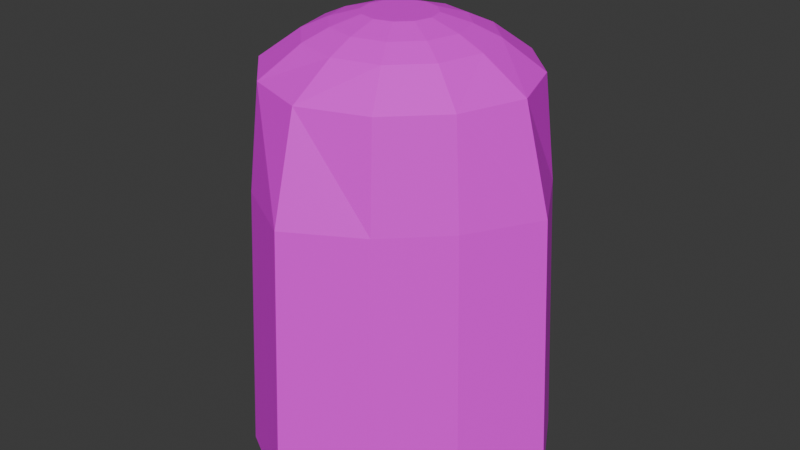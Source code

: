 # Source: rock_enigme.blend  (saved by Blender 4.2.66; exported with 4.5.12 LTS)
import bpy
from mathutils import Matrix  # noqa: F401  (used for matrix-valued properties, if any)

bpy.ops.wm.read_factory_settings(use_empty=True)
scene = bpy.context.scene
scene.name = 'Scene'

# ---- collections
col_collection = bpy.data.collections.new('Collection'); scene.collection.children.link(col_collection)

# ---- images (referenced by path relative to the original .blend; pixels are not part of the script)
import os
ASSET_DIR = os.environ.get("B2B_ASSET_DIR", "")  # directory of the original .blend (textures are referenced by path, not embedded)
HERE = os.path.dirname(os.path.abspath(__file__))  # packed textures are extracted next to this script under _unpacked/

def load_image(name, relpath, width, height, colorspace="sRGB"):
    """Load a texture the original file referenced (path relative to the .blend, or extracted next to this script)."""
    p = next((c for c in (os.path.join(HERE, relpath), os.path.join(ASSET_DIR, relpath)) if relpath and os.path.exists(c)), "")
    if p:
        img = bpy.data.images.load(p, check_existing=True)
        img.name = name
    else:  # same state as the original file: an image datablock whose file is absent (Cycles renders it pink)
        img = bpy.data.images.new(name, width, height)
        img.source = "FILE"
        img.filepath = "//" + (relpath or name)
    img.colorspace_settings.name = colorspace
    return img
img_rock_texture_jpg = load_image('rock_texture.jpg', 'rock_texture.jpg', 1024, 1024, 'sRGB')

# ---- materials (node trees are filled in below, after node groups)
mat_material_001 = bpy.data.materials.new('Material.001')

# ---- material node trees
mat_material_001.use_nodes = True; mat_material_001.node_tree.nodes.clear()
_N = mat_material_001.node_tree.nodes; _L = mat_material_001.node_tree.links
n0 = _N.new('ShaderNodeBsdfPrincipled'); n0.name = 'Principled BSDF'; n0.location = (10, 300)
n1 = _N.new('ShaderNodeOutputMaterial'); n1.name = 'Material Output'; n1.location = (300, 300)
n2 = _N.new('ShaderNodeTexImage'); n2.name = 'Image Texture'; n2.location = (-280, 271)
n2.image = img_rock_texture_jpg
_L.new(n0.outputs[0], n1.inputs[0])
_L.new(n2.outputs[0], n0.inputs[0])
n1.is_active_output = True

# ---- world
world_world = bpy.data.worlds.new('World'); scene.world = world_world
world_world.use_nodes = True; world_world.node_tree.nodes.clear()
_N = world_world.node_tree.nodes; _L = world_world.node_tree.links
n0 = _N.new('ShaderNodeOutputWorld'); n0.name = 'World Output'; n0.location = (300, 300)
n1 = _N.new('ShaderNodeBackground'); n1.name = 'Background'; n1.location = (10, 300)
n1.inputs[0].default_value = (0.05088, 0.05088, 0.05088, 1.0)
_L.new(n1.outputs[0], n0.inputs[0])
n0.is_active_output = True
world_world.color = (0.05088, 0.05088, 0.05088)
world_world.sun_shadow_jitter_overblur = 0.0

# ---- meshes
me_cylinder_001 = bpy.data.meshes.new('Cylinder.001')
me_cylinder_001.from_pydata([(-7.139e-10, 0.8657, 0.3872), (-2.668e-08, 0.1872, 1.194), (0.3755, 0.6504, 0.3872), (0.09362, 0.1621, 1.194), (0.6504, 0.3755, 0.3872), (0.1621, 0.09362, 1.194), (0.8657, -2.069e-10, 0.3872), (0.1872, 2.576e-08, 1.194), (0.6504, -0.3755, 0.3872), (0.1621, -0.09362, 1.194), (0.3755, -0.6504, 0.3872), (0.09362, -0.1621, 1.194), (-7.139e-10, -0.8657, 0.3872), (2.699e-08, -0.1872, 1.194), (-0.3755, -0.6504, 0.3872), (-0.09362, -0.1621, 1.194), (-0.6504, -0.3755, 0.3872), (-0.1621, -0.09362, 1.194), (-0.8657, -2.069e-10, 0.3872), (-0.1872, -2.791e-08, 1.194), (-0.6504, 0.3755, 0.3872), (-0.1621, 0.09362, 1.194), (-0.3755, 0.6504, 0.3872), (-0.09362, 0.1621, 1.194), (0.3455, 0.5985, 0.933), (1.601e-10, 0.7207, 0.933), (0.5985, 0.3455, 0.933), (0.7207, -1.109e-09, 0.933), (0.5985, -0.3455, 0.933), (0.3455, -0.5985, 0.933), (1.601e-10, -0.7207, 0.933), (-0.3455, -0.5985, 0.933), (-0.5985, -0.3455, 0.933), (-0.7207, -1.109e-09, 0.933), (-0.5985, 0.3455, 0.933), (-0.3455, 0.5985, 0.933), (0.2386, 0.4132, 1.088), (1.535e-10, 0.4772, 1.088), (0.4132, 0.2386, 1.088), (0.4772, -1.074e-09, 1.088), (0.4132, -0.2386, 1.088), (0.2386, -0.4132, 1.088), (1.535e-10, -0.4772, 1.088), (-0.2386, -0.4132, 1.088), (-0.4132, -0.2386, 1.088), (-0.4772, -1.074e-09, 1.088), (-0.4132, 0.2386, 1.088), (-0.2386, 0.4132, 1.088), (0.1713, 0.2968, 1.149), (-1.229e-08, 0.3427, 1.149), (0.2968, 0.1713, 1.149), (0.3427, 1.137e-08, 1.149), (0.2968, -0.1713, 1.149), (0.1713, -0.2968, 1.149), (1.26e-08, -0.3427, 1.149), (-0.1713, -0.2968, 1.149), (-0.2968, -0.1713, 1.149), (-0.3427, -1.352e-08, 1.149), (-0.2968, 0.1713, 1.149), (-0.1713, 0.2968, 1.149), (-5.618e-10, 0.9401, -1.038), (0.4078, 0.7063, -1.038), (0.7063, 0.4078, -1.038), (0.9401, 6.292e-10, -1.038), (0.7063, -0.4078, -1.038), (0.4078, -0.7063, -1.038), (-5.618e-10, -0.9401, -1.038), (-0.4078, -0.7063, -1.038), (-0.7063, -0.4078, -1.038), (-0.9401, 6.292e-10, -1.038), (-0.7063, 0.4078, -1.038), (-0.4078, 0.7063, -1.038)], [], [(0, 25, 24, 2), (2, 24, 26, 4), (4, 26, 27, 6), (6, 27, 28, 8), (8, 28, 29, 10), (10, 29, 30, 12), (12, 30, 31, 14), (14, 31, 32, 16), (16, 32, 33, 18), (18, 33, 34, 20), (3, 1, 23, 21, 19, 17, 15, 13, 11, 9, 7, 5), (20, 34, 35, 22), (22, 35, 25, 0), (20, 22, 71, 70), (37, 36, 24, 25), (36, 38, 26, 24), (38, 39, 27, 26), (39, 40, 28, 27), (40, 41, 29, 28), (41, 42, 30, 29), (42, 43, 31, 30), (43, 44, 32, 31), (44, 45, 33, 32), (45, 46, 34, 33), (46, 47, 35, 34), (47, 37, 25, 35), (49, 48, 36, 37), (48, 50, 38, 36), (50, 51, 39, 38), (51, 52, 40, 39), (52, 53, 41, 40), (53, 54, 42, 41), (54, 55, 43, 42), (55, 56, 44, 43), (56, 57, 45, 44), (57, 58, 46, 45), (58, 59, 47, 46), (59, 49, 37, 47), (1, 3, 48, 49), (3, 5, 50, 48), (5, 7, 51, 50), (7, 9, 52, 51), (9, 11, 53, 52), (11, 13, 54, 53), (13, 15, 55, 54), (15, 17, 56, 55), (17, 19, 57, 56), (19, 21, 58, 57), (21, 23, 59, 58), (23, 1, 49, 59), (60, 61, 62, 63, 64, 65, 66, 67, 68, 69, 70, 71), (2, 4, 62, 61), (18, 20, 70, 69), (16, 18, 69, 68), (14, 16, 68, 67), (12, 14, 67, 66), (10, 12, 66, 65), (8, 10, 65, 64), (6, 8, 64, 63), (22, 0, 60, 71), (0, 2, 61, 60), (4, 6, 63, 62)])
_uv = me_cylinder_001.uv_layers.new(name='UVMap')
_uv.uv.foreach_set('vector', [0.447, 0.4731, 0.3862, 0.4352, 0.388, 0.3126, 0.4482, 0.3183, 0.4482, 0.3183, 0.388, 0.3126, 0.388, 0.18, 0.4482, 0.1743, 0.4482, 0.1743, 0.388, 0.18, 0.3862, 0.05747, 0.447, 0.0195, 0.6653, 0.4731, 0.6046, 0.4352, 0.6063, 0.3126, 0.6666, 0.3183, 0.6666, 0.3183, 0.6063, 0.3126, 0.6063, 0.18, 0.6666, 0.1743, 0.6666, 0.1743, 0.6063, 0.18, 0.6046, 0.05747, 0.6653, 0.0195, 0.447, 0.9657, 0.3862, 0.9278, 0.388, 0.8052, 0.4482, 0.811, 0.4482, 0.811, 0.388, 0.8052, 0.388, 0.6727, 0.4482, 0.6669, 0.4482, 0.6669, 0.388, 0.6727, 0.3862, 0.5501, 0.447, 0.5121, 0.6653, 0.9657, 0.6046, 0.9278, 0.6063, 0.8052, 0.6666, 0.811, 0.2743, 0.7523, 0.2695, 0.7858, 0.2599, 0.8135, 0.2479, 0.828, 0.2369, 0.8254, 0.2298, 0.8063, 0.2284, 0.776, 0.2332, 0.7424, 0.2429, 0.7147, 0.2548, 0.7002, 0.2658, 0.7028, 0.273, 0.7219, 0.6666, 0.811, 0.6063, 0.8052, 0.6063, 0.6727, 0.6666, 0.6669, 0.6666, 0.6669, 0.6063, 0.6727, 0.6046, 0.5501, 0.6653, 0.5121, 0.6666, 0.811, 0.6666, 0.6669, 0.8229, 0.6607, 0.8229, 0.8171, 0.2977, 0.8194, 0.3099, 0.7339, 0.3361, 0.7203, 0.3213, 0.8476, 0.3099, 0.7339, 0.3064, 0.6565, 0.3311, 0.6083, 0.3361, 0.7203, 0.3064, 0.6565, 0.2882, 0.6079, 0.307, 0.5282, 0.3311, 0.6083, 0.2882, 0.6079, 0.2602, 0.6012, 0.2641, 0.5282, 0.307, 0.5282, 0.2602, 0.6012, 0.2297, 0.6382, 0.22, 0.5817, 0.2641, 0.5282, 0.2297, 0.6382, 0.2051, 0.7088, 0.1815, 0.6806, 0.22, 0.5817, 0.2051, 0.7088, 0.1929, 0.7943, 0.1667, 0.8079, 0.1815, 0.6806, 0.1929, 0.7943, 0.1963, 0.8717, 0.1717, 0.92, 0.1667, 0.8079, 0.1963, 0.8717, 0.2145, 0.9203, 0.1957, 1.0, 0.1717, 0.92, 0.2145, 0.9203, 0.2426, 0.927, 0.2387, 1.0, 0.1957, 1.0, 0.2426, 0.927, 0.273, 0.8901, 0.2827, 0.9465, 0.2387, 1.0, 0.273, 0.8901, 0.2977, 0.8194, 0.3213, 0.8476, 0.2827, 0.9465, 0.2846, 0.8038, 0.2934, 0.7424, 0.3099, 0.7339, 0.2977, 0.8194, 0.2934, 0.7424, 0.2909, 0.6868, 0.3064, 0.6565, 0.3099, 0.7339, 0.2909, 0.6868, 0.2778, 0.652, 0.2882, 0.6079, 0.3064, 0.6565, 0.2778, 0.652, 0.2577, 0.6471, 0.2602, 0.6012, 0.2882, 0.6079, 0.2577, 0.6471, 0.2358, 0.6737, 0.2297, 0.6382, 0.2602, 0.6012, 0.2358, 0.6737, 0.2182, 0.7244, 0.2051, 0.7088, 0.2297, 0.6382, 0.2182, 0.7244, 0.2094, 0.7858, 0.1929, 0.7943, 0.2051, 0.7088, 0.2094, 0.7858, 0.2119, 0.8414, 0.1963, 0.8717, 0.1929, 0.7943, 0.2119, 0.8414, 0.2249, 0.8763, 0.2145, 0.9203, 0.1963, 0.8717, 0.2249, 0.8763, 0.2451, 0.8811, 0.2426, 0.927, 0.2145, 0.9203, 0.2451, 0.8811, 0.2669, 0.8546, 0.273, 0.8901, 0.2426, 0.927, 0.2669, 0.8546, 0.2846, 0.8038, 0.2977, 0.8194, 0.273, 0.8901, 0.2695, 0.7858, 0.2743, 0.7523, 0.2934, 0.7424, 0.2846, 0.8038, 0.2743, 0.7523, 0.273, 0.7219, 0.2909, 0.6868, 0.2934, 0.7424, 0.273, 0.7219, 0.2658, 0.7028, 0.2778, 0.652, 0.2909, 0.6868, 0.2658, 0.7028, 0.2548, 0.7002, 0.2577, 0.6471, 0.2778, 0.652, 0.2548, 0.7002, 0.2429, 0.7147, 0.2358, 0.6737, 0.2577, 0.6471, 0.2429, 0.7147, 0.2332, 0.7424, 0.2182, 0.7244, 0.2358, 0.6737, 0.2332, 0.7424, 0.2284, 0.776, 0.2094, 0.7858, 0.2182, 0.7244, 0.2284, 0.776, 0.2298, 0.8063, 0.2119, 0.8414, 0.2094, 0.7858, 0.2298, 0.8063, 0.2369, 0.8254, 0.2249, 0.8763, 0.2119, 0.8414, 0.2369, 0.8254, 0.2479, 0.828, 0.2451, 0.8811, 0.2249, 0.8763, 0.2479, 0.828, 0.2599, 0.8135, 0.2669, 0.8546, 0.2451, 0.8811, 0.2599, 0.8135, 0.2695, 0.7858, 0.2846, 0.8038, 0.2669, 0.8546, 0.3547, 0.4155, 0.2915, 0.4924, 0.2346, 0.5282, 0.1755, 0.5282, 0.1667, 0.3969, 0.1739, 0.2649, 0.1982, 0.1127, 0.2614, 0.03579, 0.3183, 7.367e-09, 0.3774, -5.58e-09, 0.3862, 0.1314, 0.379, 0.2633, 0.4482, 0.3183, 0.4482, 0.1743, 0.6046, 0.1681, 0.6046, 0.3245, 0.6653, 0.9657, 0.6666, 0.811, 0.8229, 0.8171, 0.8215, 0.9852, 0.4482, 0.6669, 0.447, 0.5121, 0.6032, 0.4926, 0.6046, 0.6607, 0.4482, 0.811, 0.4482, 0.6669, 0.6046, 0.6607, 0.6046, 0.8171, 0.447, 0.9657, 0.4482, 0.811, 0.6046, 0.8171, 0.6032, 0.9852, 0.6666, 0.1743, 0.6653, 0.0195, 0.8215, 8.139e-10, 0.8229, 0.1681, 0.6666, 0.3183, 0.6666, 0.1743, 0.8229, 0.1681, 0.8229, 0.3245, 0.6653, 0.4731, 0.6666, 0.3183, 0.8229, 0.3245, 0.8215, 0.4926, 0.6666, 0.6669, 0.6653, 0.5121, 0.8215, 0.4926, 0.8229, 0.6607, 0.447, 0.4731, 0.4482, 0.3183, 0.6046, 0.3245, 0.6032, 0.4926, 0.4482, 0.1743, 0.447, 0.0195, 0.6032, 2.998e-08, 0.6046, 0.1681])
me_cylinder_001.materials.append(mat_material_001)
me_cylinder_001.update()

# ---- objects
ob_cylinder = bpy.data.objects.new('Cylinder', me_cylinder_001)

# ---- transforms, parenting, visibility, modifiers, constraints
ob_cylinder.location = (0.0, 0.0, 0.0)

# ---- collection membership
col_collection.objects.link(ob_cylinder)

# ---- scene / render settings (as saved in the file)
scene.frame_start = 1; scene.frame_end = 250; scene.frame_set(1)
scene.render.engine = 'BLENDER_EEVEE_NEXT'
bpy.context.view_layer.update()

# ---- added for rendering (the .blend has no active camera and no usable light): camera, sun
cam_auto = bpy.data.cameras.new('AutoCamera')
cam_auto.lens = 50.0
cam_auto.sensor_width = 36.0
cam_auto.clip_end = 1000.0
ob_auto_camera = bpy.data.objects.new('AutoCamera', cam_auto)
scene.collection.objects.link(ob_auto_camera)
ob_auto_camera.location = (3.21191, -3.85429, 2.64782)
ob_auto_camera.rotation_euler = (1.09748, -7.21219e-08, 0.694738)
scene.camera = ob_auto_camera
light_auto_sun = bpy.data.lights.new('AutoSun', 'SUN')
light_auto_sun.energy = 3.0
light_auto_sun.angle = 0.0523599
ob_auto_sun = bpy.data.objects.new('AutoSun', light_auto_sun)
scene.collection.objects.link(ob_auto_sun)
ob_auto_sun.rotation_euler = (0.872665, 0.174533, 0.523599)
bpy.context.view_layer.update()
